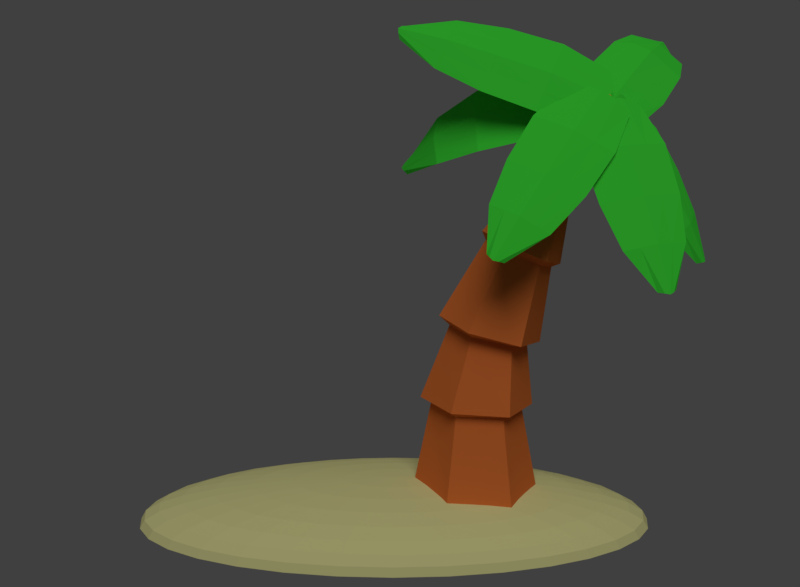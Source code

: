 # Source: Palm_Tree.blend  (saved by Blender 2.78.0; exported with 4.5.12 LTS)
import bpy
from mathutils import Matrix  # noqa: F401  (used for matrix-valued properties, if any)

bpy.ops.wm.read_factory_settings(use_empty=True)
scene = bpy.context.scene
scene.name = 'Scene'

# ---- collections
col_collection_1 = bpy.data.collections.new('Collection 1'); scene.collection.children.link(col_collection_1)

# ---- materials (node trees are filled in below, after node groups)
mat_material_001 = bpy.data.materials.new('Material.001')
mat_material_001.alpha_threshold = 0.0
mat_material_001.use_transparent_shadow = False
mat_material_001.diffuse_color = (0.8, 0.7713, 0.3401, 1.0)
mat_material_001.roughness = 0.5
mat_material_001.specular_intensity = 0.0
mat_leaf = bpy.data.materials.new('Leaf')
mat_leaf.alpha_threshold = 0.0
mat_leaf.use_transparent_shadow = False
mat_leaf.diffuse_color = (0.05656, 0.8, 0.04955, 1.0)
mat_leaf.roughness = 0.5
mat_trunk_001 = bpy.data.materials.new('Trunk.001')
mat_trunk_001.alpha_threshold = 0.0
mat_trunk_001.use_transparent_shadow = False
mat_trunk_001.diffuse_color = (0.8, 0.1934, 0.04274, 1.0)
mat_trunk_001.roughness = 0.5
mat_trunk_001.specular_intensity = 0.0

# ---- material node trees

# ---- world
world_world = bpy.data.worlds.new('World'); scene.world = world_world
world_world.color = (0.05088, 0.05088, 0.05088)
world_world.use_sun_shadow = False
world_world.sun_shadow_jitter_overblur = 0.0
world_world.cycles.sampling_method = 'MANUAL'

# ---- cameras
cam_camera = bpy.data.cameras.new('Camera')
cam_camera.clip_end = 100.0
cam_camera.lens = 35.0
cam_camera.sensor_width = 32.0
cam_camera.sensor_height = 18.0
cam_camera.display_size = 2.0
cam_camera.dof.focus_distance = 0.0
cam_camera.dof.aperture_fstop = 128.0
cam_camera.dof.aperture_blades = 6

# ---- lights
light_sun = bpy.data.lights.new('Sun', 'SUN')
light_sun.transmission_factor = 0.0
light_sun.angle = 0.5829
light_sun.energy = 1.0
light_sun.shadow_buffer_clip_start = 0.5
light_sun.shadow_soft_size = 0.3
light_sun.shadow_cascade_max_distance = 1000.0

# ---- meshes
me_sphere = bpy.data.meshes.new('Sphere')
me_sphere.from_pydata([(0.03806, 0.1913, 0.9808), (0.07466, 0.3753, 0.9239), (0.1084, 0.5449, 0.8315), (0.1379, 0.6935, 0.7071), (0.1622, 0.8155, 0.5556), (0.1802, 0.9061, 0.3827), (0.1913, 0.9619, 0.1951), (0.1951, 0.9808, 7.55e-08), (0.07466, 0.1802, 0.9808), (0.1464, 0.3536, 0.9239), (0.2126, 0.5133, 0.8315), (0.2706, 0.6533, 0.7071), (0.3182, 0.7682, 0.5556), (0.3536, 0.8536, 0.3827), (0.3753, 0.9061, 0.1951), (0.3827, 0.9239, 7.55e-08), (0.1084, 0.1622, 0.9808), (0.2126, 0.3182, 0.9239), (0.3087, 0.4619, 0.8315), (0.3928, 0.5879, 0.7071), (0.4619, 0.6913, 0.5556), (0.5133, 0.7682, 0.3827), (0.5449, 0.8155, 0.1951), (0.5556, 0.8315, 7.55e-08), (0.1379, 0.1379, 0.9808), (0.2706, 0.2706, 0.9239), (0.3928, 0.3928, 0.8315), (0.5, 0.5, 0.7071), (0.5879, 0.5879, 0.5556), (0.6533, 0.6533, 0.3827), (0.6935, 0.6935, 0.1951), (0.7071, 0.7071, 7.55e-08), (0.1622, 0.1084, 0.9808), (0.3182, 0.2126, 0.9239), (0.4619, 0.3087, 0.8315), (0.5879, 0.3928, 0.7071), (0.6913, 0.4619, 0.5556), (0.7682, 0.5133, 0.3827), (0.8155, 0.5449, 0.1951), (0.8315, 0.5556, 7.55e-08), (0.1802, 0.07466, 0.9808), (0.3536, 0.1464, 0.9239), (0.5133, 0.2126, 0.8315), (0.6533, 0.2706, 0.7071), (0.7682, 0.3182, 0.5556), (0.8536, 0.3536, 0.3827), (0.9061, 0.3753, 0.1951), (0.9239, 0.3827, 7.55e-08), (0.1913, 0.03806, 0.9808), (0.3753, 0.07466, 0.9239), (0.5449, 0.1084, 0.8315), (0.6935, 0.1379, 0.7071), (0.8155, 0.1622, 0.5556), (0.9061, 0.1802, 0.3827), (0.9619, 0.1913, 0.1951), (0.9808, 0.1951, 7.55e-08), (0.1951, -3.266e-07, 0.9808), (0.3827, -3.192e-07, 0.9239), (0.5556, -3.117e-07, 0.8315), (0.7071, -3.192e-07, 0.7071), (0.8315, -3.341e-07, 0.5556), (0.9239, -2.745e-07, 0.3827), (0.9808, -3.937e-07, 0.1951), (1.0, -3.788e-07, 7.55e-08), (0.1913, -0.03806, 0.9808), (0.3753, -0.07466, 0.9239), (0.5449, -0.1084, 0.8315), (0.6935, -0.138, 0.7071), (0.8155, -0.1622, 0.5556), (0.9061, -0.1802, 0.3827), (0.9619, -0.1913, 0.1951), (0.9808, -0.1951, 7.55e-08), (0.1802, -0.07466, 0.9808), (0.3536, -0.1464, 0.9239), (0.5133, -0.2126, 0.8315), (0.6533, -0.2706, 0.7071), (0.7682, -0.3182, 0.5556), (0.8536, -0.3536, 0.3827), (0.9061, -0.3753, 0.1951), (0.9239, -0.3827, 7.55e-08), (0.1622, -0.1084, 0.9808), (0.3182, -0.2126, 0.9239), (0.4619, -0.3087, 0.8315), (0.5879, -0.3928, 0.7071), (0.6913, -0.4619, 0.5556), (0.7682, -0.5133, 0.3827), (0.8155, -0.5449, 0.1951), (0.8315, -0.5556, 7.55e-08), (0.1379, -0.138, 0.9808), (0.2706, -0.2706, 0.9239), (0.3928, -0.3928, 0.8315), (0.5, -0.5, 0.7071), (0.5879, -0.5879, 0.5556), (0.6533, -0.6533, 0.3827), (0.6935, -0.6935, 0.1951), (0.7071, -0.7071, 7.55e-08), (0.1084, -0.1622, 0.9808), (0.2126, -0.3182, 0.9239), (0.3087, -0.4619, 0.8315), (0.3928, -0.5879, 0.7071), (0.4619, -0.6913, 0.5556), (0.5133, -0.7682, 0.3827), (0.5449, -0.8155, 0.1951), (0.5556, -0.8315, 7.55e-08), (0.07466, -0.1802, 0.9808), (0.1464, -0.3536, 0.9239), (0.2126, -0.5133, 0.8315), (0.2706, -0.6533, 0.7071), (0.3182, -0.7682, 0.5556), (0.3536, -0.8536, 0.3827), (0.3753, -0.9061, 0.1951), (0.3827, -0.9239, 7.55e-08), (0.03806, -0.1913, 0.9808), (0.07466, -0.3753, 0.9239), (0.1084, -0.5449, 0.8315), (0.1379, -0.6935, 0.7071), (0.1622, -0.8155, 0.5556), (0.1802, -0.9061, 0.3827), (0.1913, -0.9619, 0.1951), (0.1951, -0.9808, 7.55e-08), (-7.212e-09, -0.1951, 0.9808), (4.122e-08, -0.3827, 0.9239), (2.632e-08, -0.5556, 0.8315), (-2.584e-08, -0.7071, 0.7071), (-8.544e-08, -0.8315, 0.5556), (6.357e-08, -0.9239, 0.3827), (-8.544e-08, -0.9808, 0.1951), (-1.003e-07, -1.0, 7.55e-08), (-0.03806, -0.1913, 0.9808), (-0.07466, -0.3753, 0.9239), (-0.1084, -0.5449, 0.8315), (-0.1379, -0.6935, 0.7071), (-0.1622, -0.8155, 0.5556), (-0.1802, -0.9061, 0.3827), (-0.1913, -0.9619, 0.1951), (-0.1951, -0.9808, 7.55e-08), (-0.07466, -0.1802, 0.9808), (-0.1464, -0.3536, 0.9239), (-0.2126, -0.5133, 0.8315), (-0.2706, -0.6533, 0.7071), (-0.3182, -0.7682, 0.5556), (-0.3536, -0.8536, 0.3827), (-0.3753, -0.9061, 0.1951), (-0.3827, -0.9239, 7.55e-08), (-1.81e-07, -5.968e-07, 1.0), (-0.1084, -0.1622, 0.9808), (-0.2126, -0.3182, 0.9239), (-0.3087, -0.4619, 0.8315), (-0.3928, -0.5879, 0.7071), (-0.4619, -0.6913, 0.5556), (-0.5133, -0.7682, 0.3827), (-0.5449, -0.8155, 0.1951), (-0.5556, -0.8315, 7.55e-08), (-0.1379, -0.138, 0.9808), (-0.2706, -0.2706, 0.9239), (-0.3928, -0.3928, 0.8315), (-0.5, -0.5, 0.7071), (-0.5879, -0.5879, 0.5556), (-0.6533, -0.6533, 0.3827), (-0.6935, -0.6935, 0.1951), (-0.7071, -0.7071, 7.55e-08), (-0.1622, -0.1084, 0.9808), (-0.3182, -0.2126, 0.9239), (-0.4619, -0.3087, 0.8315), (-0.5879, -0.3928, 0.7071), (-0.6913, -0.4619, 0.5556), (-0.7682, -0.5133, 0.3827), (-0.8155, -0.5449, 0.1951), (-0.8315, -0.5556, 7.55e-08), (-0.1802, -0.07466, 0.9808), (-0.3536, -0.1464, 0.9239), (-0.5133, -0.2126, 0.8315), (-0.6533, -0.2706, 0.7071), (-0.7682, -0.3182, 0.5556), (-0.8536, -0.3536, 0.3827), (-0.9061, -0.3753, 0.1951), (-0.9239, -0.3827, 7.55e-08), (-0.1913, -0.03806, 0.9808), (-0.3753, -0.07466, 0.9239), (-0.5449, -0.1084, 0.8315), (-0.6935, -0.1379, 0.7071), (-0.8155, -0.1622, 0.5556), (-0.9061, -0.1802, 0.3827), (-0.9619, -0.1913, 0.1951), (-0.9808, -0.1951, 7.55e-08), (-0.1951, -3.117e-07, 0.9808), (-0.3827, -2.819e-07, 0.9239), (-0.5556, -2.819e-07, 0.8315), (-0.7071, -1.851e-07, 0.7071), (-0.8315, -1.404e-07, 0.5556), (-0.9239, -3.192e-07, 0.3827), (-0.9808, -9.567e-08, 0.1951), (-1.0, -1.404e-07, 7.55e-08), (-0.1913, 0.03806, 0.9808), (-0.3753, 0.07466, 0.9239), (-0.5449, 0.1084, 0.8315), (-0.6935, 0.1379, 0.7071), (-0.8155, 0.1622, 0.5556), (-0.9061, 0.1802, 0.3827), (-0.9619, 0.1913, 0.1951), (-0.9808, 0.1951, 7.55e-08), (-0.1802, 0.07466, 0.9808), (-0.3536, 0.1464, 0.9239), (-0.5133, 0.2126, 0.8315), (-0.6533, 0.2706, 0.7071), (-0.7682, 0.3182, 0.5556), (-0.8536, 0.3536, 0.3827), (-0.9061, 0.3753, 0.1951), (-0.9239, 0.3827, 7.55e-08), (-0.1622, 0.1084, 0.9808), (-0.3182, 0.2126, 0.9239), (-0.4619, 0.3087, 0.8315), (-0.5879, 0.3928, 0.7071), (-0.6913, 0.4619, 0.5556), (-0.7682, 0.5133, 0.3827), (-0.8155, 0.5449, 0.1951), (-0.8315, 0.5556, 7.55e-08), (-0.1379, 0.1379, 0.9808), (-0.2706, 0.2706, 0.9239), (-0.3928, 0.3928, 0.8315), (-0.5, 0.5, 0.7071), (-0.5879, 0.5879, 0.5556), (-0.6533, 0.6533, 0.3827), (-0.6935, 0.6935, 0.1951), (-0.7071, 0.7071, 7.55e-08), (-0.1084, 0.1622, 0.9808), (-0.2126, 0.3182, 0.9239), (-0.3087, 0.4619, 0.8315), (-0.3928, 0.5879, 0.7071), (-0.4619, 0.6913, 0.5556), (-0.5133, 0.7682, 0.3827), (-0.5449, 0.8155, 0.1951), (-0.5556, 0.8315, 7.55e-08), (-0.07466, 0.1802, 0.9808), (-0.1464, 0.3536, 0.9239), (-0.2126, 0.5133, 0.8315), (-0.2706, 0.6533, 0.7071), (-0.3182, 0.7682, 0.5556), (-0.3536, 0.8536, 0.3827), (-0.3753, 0.9061, 0.1951), (-0.3827, 0.9239, 7.55e-08), (-0.03806, 0.1913, 0.9808), (-0.07466, 0.3753, 0.9239), (-0.1084, 0.5449, 0.8315), (-0.1379, 0.6935, 0.7071), (-0.1622, 0.8155, 0.5556), (-0.1802, 0.9061, 0.3827), (-0.1913, 0.9619, 0.1951), (-0.1951, 0.9808, 7.55e-08), (3.749e-08, 0.1951, 0.9808), (7.847e-08, 0.3827, 0.9239), (1.083e-07, 0.5556, 0.8315), (1.53e-07, 0.7071, 0.7071), (2.722e-07, 0.8315, 0.5556), (6.357e-08, 0.9239, 0.3827), (2.573e-07, 0.9808, 0.1951), (2.722e-07, 1.0, 7.55e-08)], [], [(255, 254, 5, 6), (256, 255, 6, 7), (249, 144, 0), (250, 249, 0, 1), (251, 250, 1, 2), (252, 251, 2, 3), (253, 252, 3, 4), (254, 253, 4, 5), (5, 4, 12, 13), (6, 5, 13, 14), (7, 6, 14, 15), (0, 144, 8), (1, 0, 8, 9), (2, 1, 9, 10), (3, 2, 10, 11), (4, 3, 11, 12), (10, 9, 17, 18), (11, 10, 18, 19), (12, 11, 19, 20), (13, 12, 20, 21), (14, 13, 21, 22), (15, 14, 22, 23), (8, 144, 16), (9, 8, 16, 17), (22, 21, 29, 30), (23, 22, 30, 31), (16, 144, 24), (17, 16, 24, 25), (18, 17, 25, 26), (19, 18, 26, 27), (20, 19, 27, 28), (21, 20, 28, 29), (26, 25, 33, 34), (27, 26, 34, 35), (28, 27, 35, 36), (29, 28, 36, 37), (30, 29, 37, 38), (31, 30, 38, 39), (24, 144, 32), (25, 24, 32, 33), (38, 37, 45, 46), (39, 38, 46, 47), (32, 144, 40), (33, 32, 40, 41), (34, 33, 41, 42), (35, 34, 42, 43), (36, 35, 43, 44), (37, 36, 44, 45), (43, 42, 50, 51), (44, 43, 51, 52), (45, 44, 52, 53), (46, 45, 53, 54), (47, 46, 54, 55), (40, 144, 48), (41, 40, 48, 49), (42, 41, 49, 50), (55, 54, 62, 63), (48, 144, 56), (49, 48, 56, 57), (50, 49, 57, 58), (51, 50, 58, 59), (52, 51, 59, 60), (53, 52, 60, 61), (54, 53, 61, 62), (60, 59, 67, 68), (61, 60, 68, 69), (62, 61, 69, 70), (63, 62, 70, 71), (56, 144, 64), (57, 56, 64, 65), (58, 57, 65, 66), (59, 58, 66, 67), (64, 144, 72), (65, 64, 72, 73), (66, 65, 73, 74), (67, 66, 74, 75), (68, 67, 75, 76), (69, 68, 76, 77), (70, 69, 77, 78), (71, 70, 78, 79), (76, 75, 83, 84), (77, 76, 84, 85), (78, 77, 85, 86), (79, 78, 86, 87), (72, 144, 80), (73, 72, 80, 81), (74, 73, 81, 82), (75, 74, 82, 83), (81, 80, 88, 89), (82, 81, 89, 90), (83, 82, 90, 91), (84, 83, 91, 92), (85, 84, 92, 93), (86, 85, 93, 94), (87, 86, 94, 95), (80, 144, 88), (93, 92, 100, 101), (94, 93, 101, 102), (95, 94, 102, 103), (88, 144, 96), (89, 88, 96, 97), (90, 89, 97, 98), (91, 90, 98, 99), (92, 91, 99, 100), (97, 96, 104, 105), (98, 97, 105, 106), (99, 98, 106, 107), (100, 99, 107, 108), (101, 100, 108, 109), (102, 101, 109, 110), (103, 102, 110, 111), (96, 144, 104), (109, 108, 116, 117), (110, 109, 117, 118), (111, 110, 118, 119), (104, 144, 112), (105, 104, 112, 113), (106, 105, 113, 114), (107, 106, 114, 115), (108, 107, 115, 116), (114, 113, 121, 122), (115, 114, 122, 123), (116, 115, 123, 124), (117, 116, 124, 125), (118, 117, 125, 126), (119, 118, 126, 127), (112, 144, 120), (113, 112, 120, 121), (126, 125, 133, 134), (127, 126, 134, 135), (120, 144, 128), (121, 120, 128, 129), (122, 121, 129, 130), (123, 122, 130, 131), (124, 123, 131, 132), (125, 124, 132, 133), (131, 130, 138, 139), (132, 131, 139, 140), (133, 132, 140, 141), (134, 133, 141, 142), (135, 134, 142, 143), (128, 144, 136), (129, 128, 136, 137), (130, 129, 137, 138), (143, 142, 151, 152), (136, 144, 145), (137, 136, 145, 146), (138, 137, 146, 147), (139, 138, 147, 148), (140, 139, 148, 149), (141, 140, 149, 150), (142, 141, 150, 151), (148, 147, 155, 156), (149, 148, 156, 157), (150, 149, 157, 158), (151, 150, 158, 159), (152, 151, 159, 160), (145, 144, 153), (146, 145, 153, 154), (147, 146, 154, 155), (160, 159, 167, 168), (153, 144, 161), (154, 153, 161, 162), (155, 154, 162, 163), (156, 155, 163, 164), (157, 156, 164, 165), (158, 157, 165, 166), (159, 158, 166, 167), (165, 164, 172, 173), (166, 165, 173, 174), (167, 166, 174, 175), (168, 167, 175, 176), (161, 144, 169), (162, 161, 169, 170), (163, 162, 170, 171), (164, 163, 171, 172), (169, 144, 177), (170, 169, 177, 178), (171, 170, 178, 179), (172, 171, 179, 180), (173, 172, 180, 181), (174, 173, 181, 182), (175, 174, 182, 183), (176, 175, 183, 184), (181, 180, 188, 189), (182, 181, 189, 190), (183, 182, 190, 191), (184, 183, 191, 192), (177, 144, 185), (178, 177, 185, 186), (179, 178, 186, 187), (180, 179, 187, 188), (186, 185, 193, 194), (187, 186, 194, 195), (188, 187, 195, 196), (189, 188, 196, 197), (190, 189, 197, 198), (191, 190, 198, 199), (192, 191, 199, 200), (185, 144, 193), (198, 197, 205, 206), (199, 198, 206, 207), (200, 199, 207, 208), (193, 144, 201), (194, 193, 201, 202), (195, 194, 202, 203), (196, 195, 203, 204), (197, 196, 204, 205), (203, 202, 210, 211), (204, 203, 211, 212), (205, 204, 212, 213), (206, 205, 213, 214), (207, 206, 214, 215), (208, 207, 215, 216), (201, 144, 209), (202, 201, 209, 210), (215, 214, 222, 223), (216, 215, 223, 224), (209, 144, 217), (210, 209, 217, 218), (211, 210, 218, 219), (212, 211, 219, 220), (213, 212, 220, 221), (214, 213, 221, 222), (219, 218, 226, 227), (220, 219, 227, 228), (221, 220, 228, 229), (222, 221, 229, 230), (223, 222, 230, 231), (224, 223, 231, 232), (217, 144, 225), (218, 217, 225, 226), (231, 230, 238, 239), (232, 231, 239, 240), (225, 144, 233), (226, 225, 233, 234), (227, 226, 234, 235), (228, 227, 235, 236), (229, 228, 236, 237), (230, 229, 237, 238), (236, 235, 243, 244), (237, 236, 244, 245), (238, 237, 245, 246), (239, 238, 246, 247), (240, 239, 247, 248), (233, 144, 241), (234, 233, 241, 242), (235, 234, 242, 243), (248, 247, 255, 256), (241, 144, 249), (242, 241, 249, 250), (243, 242, 250, 251), (244, 243, 251, 252), (245, 244, 252, 253), (246, 245, 253, 254), (247, 246, 254, 255)])
_uv = me_sphere.uv_layers.new(name='UVMap')
_uv.uv.foreach_set('vector', [0.2404, 0.8222, 0.2882, 0.763, 0.3421, 0.7991, 0.3071, 0.8653, 0.1842, 0.8915, 0.2404, 0.8222, 0.3071, 0.8653, 0.2654, 0.9442, 0.4666, 0.5436, 0.4977, 0.5049, 0.4747, 0.5489, 0.4352, 0.5826, 0.4666, 0.5436, 0.4747, 0.5489, 0.4514, 0.5934, 0.4025, 0.6228, 0.4352, 0.5826, 0.4514, 0.5934, 0.4271, 0.6393, 0.3679, 0.6654, 0.4025, 0.6228, 0.4271, 0.6393, 0.4013, 0.688, 0.3302, 0.7115, 0.3679, 0.6654, 0.4013, 0.688, 0.3733, 0.7407, 0.2882, 0.763, 0.3302, 0.7115, 0.3733, 0.7407, 0.3421, 0.7991, 0.3421, 0.7991, 0.3733, 0.7407, 0.4215, 0.7602, 0.4022, 0.8234, 0.3071, 0.8653, 0.3421, 0.7991, 0.4022, 0.8234, 0.3803, 0.8954, 0.2654, 0.9442, 0.3071, 0.8653, 0.3803, 0.8954, 0.3544, 0.9805, 0.4747, 0.5489, 0.4977, 0.5049, 0.4837, 0.5525, 0.4514, 0.5934, 0.4747, 0.5489, 0.4837, 0.5525, 0.4695, 0.6007, 0.4271, 0.6393, 0.4514, 0.5934, 0.4695, 0.6007, 0.4547, 0.6505, 0.4013, 0.688, 0.4271, 0.6393, 0.4547, 0.6505, 0.4388, 0.7031, 0.3733, 0.7407, 0.4013, 0.688, 0.4388, 0.7031, 0.4215, 0.7602, 0.4547, 0.6505, 0.4695, 0.6007, 0.4887, 0.6043, 0.4838, 0.656, 0.4388, 0.7031, 0.4547, 0.6505, 0.4838, 0.656, 0.4785, 0.7108, 0.4215, 0.7602, 0.4388, 0.7031, 0.4785, 0.7108, 0.4725, 0.77, 0.4022, 0.8234, 0.4215, 0.7602, 0.4725, 0.77, 0.4658, 0.8359, 0.3803, 0.8954, 0.4022, 0.8234, 0.4658, 0.8359, 0.458, 0.9109, 0.3544, 0.9805, 0.3803, 0.8954, 0.458, 0.9109, 0.4488, 0.9994, 0.4837, 0.5525, 0.4977, 0.5049, 0.4933, 0.5543, 0.4695, 0.6007, 0.4837, 0.5525, 0.4933, 0.5543, 0.4887, 0.6043, 0.458, 0.9109, 0.4658, 0.8359, 0.5306, 0.8358, 0.5373, 0.9111, 0.4488, 0.9994, 0.458, 0.9109, 0.5373, 0.9111, 0.5453, 0.9999, 0.4933, 0.5543, 0.4977, 0.5049, 0.503, 0.5542, 0.4887, 0.6043, 0.4933, 0.5543, 0.503, 0.5542, 0.5083, 0.6041, 0.4838, 0.656, 0.4887, 0.6043, 0.5083, 0.6041, 0.5135, 0.6558, 0.4785, 0.7108, 0.4838, 0.656, 0.5135, 0.6558, 0.5189, 0.7106, 0.4725, 0.77, 0.4785, 0.7108, 0.5189, 0.7106, 0.5245, 0.7699, 0.4658, 0.8359, 0.4725, 0.77, 0.5245, 0.7699, 0.5306, 0.8358, 0.5135, 0.6558, 0.5083, 0.6041, 0.5274, 0.6002, 0.5426, 0.6499, 0.5189, 0.7106, 0.5135, 0.6558, 0.5426, 0.6499, 0.5585, 0.7025, 0.5245, 0.7699, 0.5189, 0.7106, 0.5585, 0.7025, 0.5755, 0.7597, 0.5306, 0.8358, 0.5245, 0.7699, 0.5755, 0.7597, 0.5942, 0.8233, 0.5373, 0.9111, 0.5306, 0.8358, 0.5942, 0.8233, 0.6154, 0.896, 0.5453, 0.9999, 0.5373, 0.9111, 0.6154, 0.896, 0.6405, 0.9818, 0.503, 0.5542, 0.4977, 0.5049, 0.5125, 0.5523, 0.5083, 0.6041, 0.503, 0.5542, 0.5125, 0.5523, 0.5274, 0.6002, 0.6154, 0.896, 0.5942, 0.8233, 0.6543, 0.7987, 0.6892, 0.866, 0.6405, 0.9818, 0.6154, 0.896, 0.6892, 0.866, 0.7305, 0.9455, 0.5125, 0.5523, 0.4977, 0.5049, 0.5215, 0.5485, 0.5274, 0.6002, 0.5125, 0.5523, 0.5215, 0.5485, 0.5454, 0.5926, 0.5426, 0.6499, 0.5274, 0.6002, 0.5454, 0.5926, 0.57, 0.6384, 0.5585, 0.7025, 0.5426, 0.6499, 0.57, 0.6384, 0.5958, 0.687, 0.5755, 0.7597, 0.5585, 0.7025, 0.5958, 0.687, 0.6236, 0.7398, 0.5942, 0.8233, 0.5755, 0.7597, 0.6236, 0.7398, 0.6543, 0.7987, 0.5958, 0.687, 0.57, 0.6384, 0.5946, 0.6217, 0.6294, 0.6645, 0.6236, 0.7398, 0.5958, 0.687, 0.6294, 0.6645, 0.667, 0.7109, 0.6543, 0.7987, 0.6236, 0.7398, 0.667, 0.7109, 0.7086, 0.7628, 0.6892, 0.866, 0.6543, 0.7987, 0.7086, 0.7628, 0.756, 0.8222, 0.7305, 0.9455, 0.6892, 0.866, 0.756, 0.8222, 0.812, 0.8924, 0.5215, 0.5485, 0.4977, 0.5049, 0.5295, 0.543, 0.5454, 0.5926, 0.5215, 0.5485, 0.5295, 0.543, 0.5616, 0.5816, 0.57, 0.6384, 0.5454, 0.5926, 0.5616, 0.5816, 0.5946, 0.6217, 0.812, 0.8924, 0.756, 0.8222, 0.8131, 0.7662, 0.8818, 0.8242, 0.5295, 0.543, 0.4977, 0.5049, 0.5363, 0.536, 0.5616, 0.5816, 0.5295, 0.543, 0.5363, 0.536, 0.5753, 0.5677, 0.5946, 0.6217, 0.5616, 0.5816, 0.5753, 0.5677, 0.6156, 0.6007, 0.6294, 0.6645, 0.5946, 0.6217, 0.6156, 0.6007, 0.658, 0.6358, 0.667, 0.7109, 0.6294, 0.6645, 0.658, 0.6358, 0.704, 0.6742, 0.7086, 0.7628, 0.667, 0.7109, 0.704, 0.6742, 0.7549, 0.717, 0.756, 0.8222, 0.7086, 0.7628, 0.7549, 0.717, 0.8131, 0.7662, 0.704, 0.6742, 0.658, 0.6358, 0.6806, 0.6021, 0.7332, 0.6308, 0.7549, 0.717, 0.704, 0.6742, 0.7332, 0.6308, 0.7916, 0.663, 0.8131, 0.7662, 0.7549, 0.717, 0.7916, 0.663, 0.8583, 0.7, 0.8818, 0.8242, 0.8131, 0.7662, 0.8583, 0.7, 0.9372, 0.7437, 0.5363, 0.536, 0.4977, 0.5049, 0.5417, 0.5279, 0.5753, 0.5677, 0.5363, 0.536, 0.5417, 0.5279, 0.5861, 0.5513, 0.6156, 0.6007, 0.5753, 0.5677, 0.5861, 0.5513, 0.632, 0.5759, 0.658, 0.6358, 0.6156, 0.6007, 0.632, 0.5759, 0.6806, 0.6021, 0.5417, 0.5279, 0.4977, 0.5049, 0.5453, 0.5189, 0.5861, 0.5513, 0.5417, 0.5279, 0.5453, 0.5189, 0.5935, 0.5332, 0.632, 0.5759, 0.5861, 0.5513, 0.5935, 0.5332, 0.6433, 0.5483, 0.6806, 0.6021, 0.632, 0.5759, 0.6433, 0.5483, 0.6961, 0.5646, 0.7332, 0.6308, 0.6806, 0.6021, 0.6961, 0.5646, 0.7534, 0.5826, 0.7916, 0.663, 0.7332, 0.6308, 0.7534, 0.5826, 0.817, 0.6028, 0.8583, 0.7, 0.7916, 0.663, 0.817, 0.6028, 0.8898, 0.6261, 0.9372, 0.7437, 0.8583, 0.7, 0.8898, 0.6261, 0.9759, 0.6537, 0.7534, 0.5826, 0.6961, 0.5646, 0.7041, 0.5248, 0.7638, 0.5312, 0.817, 0.6028, 0.7534, 0.5826, 0.7638, 0.5312, 0.8303, 0.5387, 0.8898, 0.6261, 0.817, 0.6028, 0.8303, 0.5387, 0.9064, 0.5474, 0.9759, 0.6537, 0.8898, 0.6261, 0.9064, 0.5474, 0.9963, 0.5577, 0.5453, 0.5189, 0.4977, 0.5049, 0.5471, 0.5093, 0.5935, 0.5332, 0.5453, 0.5189, 0.5471, 0.5093, 0.5972, 0.514, 0.6433, 0.5483, 0.5935, 0.5332, 0.5972, 0.514, 0.6491, 0.5191, 0.6961, 0.5646, 0.6433, 0.5483, 0.6491, 0.5191, 0.7041, 0.5248, 0.5972, 0.514, 0.5471, 0.5093, 0.5471, 0.4996, 0.5971, 0.4944, 0.6491, 0.5191, 0.5972, 0.514, 0.5971, 0.4944, 0.649, 0.4893, 0.7041, 0.5248, 0.6491, 0.5191, 0.649, 0.4893, 0.7041, 0.4841, 0.7638, 0.5312, 0.7041, 0.5248, 0.7041, 0.4841, 0.764, 0.4788, 0.8303, 0.5387, 0.7638, 0.5312, 0.764, 0.4788, 0.8308, 0.4731, 0.9064, 0.5474, 0.8303, 0.5387, 0.8308, 0.4731, 0.9073, 0.4668, 0.9963, 0.5577, 0.9064, 0.5474, 0.9073, 0.4668, 0.9977, 0.4593, 0.5471, 0.5093, 0.4977, 0.5049, 0.5471, 0.4996, 0.8308, 0.4731, 0.764, 0.4788, 0.754, 0.4272, 0.8185, 0.4085, 0.9073, 0.4668, 0.8308, 0.4731, 0.8185, 0.4085, 0.8924, 0.3874, 0.9977, 0.4593, 0.9073, 0.4668, 0.8924, 0.3874, 0.9798, 0.3624, 0.5471, 0.4996, 0.4977, 0.5049, 0.5451, 0.49, 0.5971, 0.4944, 0.5471, 0.4996, 0.5451, 0.49, 0.5931, 0.4752, 0.649, 0.4893, 0.5971, 0.4944, 0.5931, 0.4752, 0.6431, 0.46, 0.7041, 0.4841, 0.649, 0.4893, 0.6431, 0.46, 0.6962, 0.4441, 0.764, 0.4788, 0.7041, 0.4841, 0.6962, 0.4441, 0.754, 0.4272, 0.5931, 0.4752, 0.5451, 0.49, 0.5413, 0.4811, 0.5855, 0.4571, 0.6431, 0.46, 0.5931, 0.4752, 0.5855, 0.4571, 0.6316, 0.4324, 0.6962, 0.4441, 0.6431, 0.46, 0.6316, 0.4324, 0.6806, 0.4065, 0.754, 0.4272, 0.6962, 0.4441, 0.6806, 0.4065, 0.7341, 0.3785, 0.8185, 0.4085, 0.754, 0.4272, 0.7341, 0.3785, 0.7938, 0.3475, 0.8924, 0.3874, 0.8185, 0.4085, 0.7938, 0.3475, 0.8623, 0.3123, 0.9798, 0.3624, 0.8924, 0.3874, 0.8623, 0.3123, 0.9433, 0.2706, 0.5451, 0.49, 0.4977, 0.5049, 0.5413, 0.4811, 0.7938, 0.3475, 0.7341, 0.3785, 0.7049, 0.3346, 0.7575, 0.2924, 0.8623, 0.3123, 0.7938, 0.3475, 0.7575, 0.2924, 0.8179, 0.2443, 0.9433, 0.2706, 0.8623, 0.3123, 0.8179, 0.2443, 0.8894, 0.1874, 0.5413, 0.4811, 0.4977, 0.5049, 0.5358, 0.473, 0.5855, 0.4571, 0.5413, 0.4811, 0.5358, 0.473, 0.5745, 0.4408, 0.6316, 0.4324, 0.5855, 0.4571, 0.5745, 0.4408, 0.6149, 0.4076, 0.6806, 0.4065, 0.6316, 0.4324, 0.6149, 0.4076, 0.6579, 0.3725, 0.7341, 0.3785, 0.6806, 0.4065, 0.6579, 0.3725, 0.7049, 0.3346, 0.6149, 0.4076, 0.5745, 0.4408, 0.5605, 0.427, 0.5936, 0.3865, 0.6579, 0.3725, 0.6149, 0.4076, 0.5936, 0.3865, 0.629, 0.3437, 0.7049, 0.3346, 0.6579, 0.3725, 0.629, 0.3437, 0.6677, 0.2972, 0.7575, 0.2924, 0.7049, 0.3346, 0.6677, 0.2972, 0.711, 0.2454, 0.8179, 0.2443, 0.7575, 0.2924, 0.711, 0.2454, 0.761, 0.1862, 0.8894, 0.1874, 0.8179, 0.2443, 0.761, 0.1862, 0.8201, 0.1162, 0.5358, 0.473, 0.4977, 0.5049, 0.5288, 0.4662, 0.5745, 0.4408, 0.5358, 0.473, 0.5288, 0.4662, 0.5605, 0.427, 0.761, 0.1862, 0.711, 0.2454, 0.6561, 0.2084, 0.6935, 0.1404, 0.8201, 0.1162, 0.761, 0.1862, 0.6935, 0.1404, 0.7379, 0.05977, 0.5288, 0.4662, 0.4977, 0.5049, 0.5207, 0.4608, 0.5605, 0.427, 0.5288, 0.4662, 0.5207, 0.4608, 0.5441, 0.4163, 0.5936, 0.3865, 0.5605, 0.427, 0.5441, 0.4163, 0.5686, 0.37, 0.629, 0.3437, 0.5936, 0.3865, 0.5686, 0.37, 0.5949, 0.321, 0.6677, 0.2972, 0.629, 0.3437, 0.5949, 0.321, 0.6237, 0.2678, 0.711, 0.2454, 0.6677, 0.2972, 0.6237, 0.2678, 0.6561, 0.2084, 0.5949, 0.321, 0.5686, 0.37, 0.5409, 0.3588, 0.557, 0.3055, 0.6237, 0.2678, 0.5949, 0.321, 0.557, 0.3055, 0.5748, 0.2476, 0.6561, 0.2084, 0.6237, 0.2678, 0.5748, 0.2476, 0.5948, 0.183, 0.6935, 0.1404, 0.6561, 0.2084, 0.5948, 0.183, 0.6181, 0.1086, 0.7379, 0.05977, 0.6935, 0.1404, 0.6181, 0.1086, 0.6457, 0.02044, 0.5207, 0.4608, 0.4977, 0.5049, 0.5116, 0.4572, 0.5441, 0.4163, 0.5207, 0.4608, 0.5116, 0.4572, 0.5259, 0.4089, 0.5686, 0.37, 0.5441, 0.4163, 0.5259, 0.4089, 0.5409, 0.3588, 0.6457, 0.02044, 0.6181, 0.1086, 0.5376, 0.0923, 0.5471, 9.993e-05, 0.5116, 0.4572, 0.4977, 0.5049, 0.502, 0.4554, 0.5259, 0.4089, 0.5116, 0.4572, 0.502, 0.4554, 0.5066, 0.4052, 0.5409, 0.3588, 0.5259, 0.4089, 0.5066, 0.4052, 0.5115, 0.3531, 0.557, 0.3055, 0.5409, 0.3588, 0.5115, 0.3531, 0.5168, 0.2978, 0.5748, 0.2476, 0.557, 0.3055, 0.5168, 0.2978, 0.5229, 0.2375, 0.5948, 0.183, 0.5748, 0.2476, 0.5229, 0.2375, 0.5297, 0.1702, 0.6181, 0.1086, 0.5948, 0.183, 0.5297, 0.1702, 0.5376, 0.0923, 0.5168, 0.2978, 0.5115, 0.3531, 0.4815, 0.3534, 0.4759, 0.2981, 0.5229, 0.2375, 0.5168, 0.2978, 0.4759, 0.2981, 0.47, 0.2379, 0.5297, 0.1702, 0.5229, 0.2375, 0.47, 0.2379, 0.4635, 0.171, 0.5376, 0.0923, 0.5297, 0.1702, 0.4635, 0.171, 0.4552, 0.09225, 0.5471, 9.993e-05, 0.5376, 0.0923, 0.4552, 0.09225, 0.4458, 9.987e-05, 0.502, 0.4554, 0.4977, 0.5049, 0.4923, 0.4555, 0.5066, 0.4052, 0.502, 0.4554, 0.4923, 0.4555, 0.4869, 0.4054, 0.5115, 0.3531, 0.5066, 0.4052, 0.4869, 0.4054, 0.4815, 0.3534, 0.4458, 9.987e-05, 0.4552, 0.09225, 0.3747, 0.1094, 0.3468, 0.02112, 0.4923, 0.4555, 0.4977, 0.5049, 0.4827, 0.4575, 0.4869, 0.4054, 0.4923, 0.4555, 0.4827, 0.4575, 0.4677, 0.4095, 0.4815, 0.3534, 0.4869, 0.4054, 0.4677, 0.4095, 0.4522, 0.3595, 0.4759, 0.2981, 0.4815, 0.3534, 0.4522, 0.3595, 0.4358, 0.3064, 0.47, 0.2379, 0.4759, 0.2981, 0.4358, 0.3064, 0.4182, 0.2485, 0.4635, 0.171, 0.47, 0.2379, 0.4182, 0.2485, 0.3985, 0.1839, 0.4552, 0.09225, 0.4635, 0.171, 0.3985, 0.1839, 0.3747, 0.1094, 0.4182, 0.2485, 0.4358, 0.3064, 0.3982, 0.3224, 0.3695, 0.2692, 0.3985, 0.1839, 0.4182, 0.2485, 0.3695, 0.2692, 0.3375, 0.2098, 0.3747, 0.1094, 0.3985, 0.1839, 0.3375, 0.2098, 0.2995, 0.142, 0.3468, 0.02112, 0.3747, 0.1094, 0.2995, 0.142, 0.2548, 0.06146, 0.4827, 0.4575, 0.4977, 0.5049, 0.4738, 0.4614, 0.4677, 0.4095, 0.4827, 0.4575, 0.4738, 0.4614, 0.4496, 0.4172, 0.4522, 0.3595, 0.4677, 0.4095, 0.4496, 0.4172, 0.4247, 0.3713, 0.4358, 0.3064, 0.4522, 0.3595, 0.4247, 0.3713, 0.3982, 0.3224, 0.4738, 0.4614, 0.4977, 0.5049, 0.4657, 0.4669, 0.4496, 0.4172, 0.4738, 0.4614, 0.4657, 0.4669, 0.4334, 0.4283, 0.4247, 0.3713, 0.4496, 0.4172, 0.4334, 0.4283, 0.4, 0.3882, 0.3982, 0.3224, 0.4247, 0.3713, 0.4, 0.3882, 0.3645, 0.3455, 0.3695, 0.2692, 0.3982, 0.3224, 0.3645, 0.3455, 0.326, 0.299, 0.3375, 0.2098, 0.3695, 0.2692, 0.326, 0.299, 0.283, 0.2472, 0.2995, 0.142, 0.3375, 0.2098, 0.283, 0.2472, 0.2326, 0.1885, 0.2548, 0.06146, 0.2995, 0.142, 0.2326, 0.1885, 0.1732, 0.1188, 0.326, 0.299, 0.3645, 0.3455, 0.336, 0.3747, 0.2892, 0.3367, 0.283, 0.2472, 0.326, 0.299, 0.2892, 0.3367, 0.237, 0.2944, 0.2326, 0.1885, 0.283, 0.2472, 0.237, 0.2944, 0.1764, 0.247, 0.1732, 0.1188, 0.2326, 0.1885, 0.1764, 0.247, 0.1049, 0.1907, 0.4657, 0.4669, 0.4977, 0.5049, 0.4589, 0.4738, 0.4334, 0.4283, 0.4657, 0.4669, 0.4589, 0.4738, 0.4197, 0.4423, 0.4, 0.3882, 0.4334, 0.4283, 0.4197, 0.4423, 0.3791, 0.4095, 0.3645, 0.3455, 0.4, 0.3882, 0.3791, 0.4095, 0.336, 0.3747, 0.4197, 0.4423, 0.4589, 0.4738, 0.4536, 0.482, 0.409, 0.4588, 0.3791, 0.4095, 0.4197, 0.4423, 0.409, 0.4588, 0.3628, 0.4346, 0.336, 0.3747, 0.3791, 0.4095, 0.3628, 0.4346, 0.3138, 0.4088, 0.2892, 0.3367, 0.336, 0.3747, 0.3138, 0.4088, 0.2606, 0.3808, 0.237, 0.2944, 0.2892, 0.3367, 0.2606, 0.3808, 0.2013, 0.3496, 0.1764, 0.247, 0.237, 0.2944, 0.2013, 0.3496, 0.1329, 0.3151, 0.1049, 0.1907, 0.1764, 0.247, 0.1329, 0.3151, 0.05228, 0.2739, 0.4589, 0.4738, 0.4977, 0.5049, 0.4536, 0.482, 0.2013, 0.3496, 0.2606, 0.3808, 0.2412, 0.4295, 0.1771, 0.4105, 0.1329, 0.3151, 0.2013, 0.3496, 0.1771, 0.4105, 0.1037, 0.39, 0.05228, 0.2739, 0.1329, 0.3151, 0.1037, 0.39, 0.017, 0.3653, 0.4536, 0.482, 0.4977, 0.5049, 0.45, 0.491, 0.409, 0.4588, 0.4536, 0.482, 0.45, 0.491, 0.4018, 0.4769, 0.3628, 0.4346, 0.409, 0.4588, 0.4018, 0.4769, 0.3518, 0.4622, 0.3138, 0.4088, 0.3628, 0.4346, 0.3518, 0.4622, 0.2988, 0.4466, 0.2606, 0.3808, 0.3138, 0.4088, 0.2988, 0.4466, 0.2412, 0.4295, 0.3518, 0.4622, 0.4018, 0.4769, 0.3982, 0.4962, 0.3464, 0.4915, 0.2988, 0.4466, 0.3518, 0.4622, 0.3464, 0.4915, 0.2914, 0.4865, 0.2412, 0.4295, 0.2988, 0.4466, 0.2914, 0.4865, 0.2316, 0.481, 0.1771, 0.4105, 0.2412, 0.4295, 0.2316, 0.481, 0.1651, 0.4748, 0.1037, 0.39, 0.1771, 0.4105, 0.1651, 0.4748, 0.08953, 0.4688, 0.017, 0.3653, 0.1037, 0.39, 0.08953, 0.4688, 9.987e-05, 0.4613, 0.45, 0.491, 0.4977, 0.5049, 0.4482, 0.5006, 0.4018, 0.4769, 0.45, 0.491, 0.4482, 0.5006, 0.3982, 0.4962, 0.08953, 0.4688, 0.1651, 0.4748, 0.1655, 0.5402, 0.09097, 0.5485, 9.987e-05, 0.4613, 0.08953, 0.4688, 0.09097, 0.5485, 0.001772, 0.5582, 0.4482, 0.5006, 0.4977, 0.5049, 0.4483, 0.5103, 0.3982, 0.4962, 0.4482, 0.5006, 0.4483, 0.5103, 0.3985, 0.5157, 0.3464, 0.4915, 0.3982, 0.4962, 0.3985, 0.5157, 0.3467, 0.5213, 0.2914, 0.4865, 0.3464, 0.4915, 0.3467, 0.5213, 0.2919, 0.527, 0.2316, 0.481, 0.2914, 0.4865, 0.2919, 0.527, 0.2322, 0.5332, 0.1651, 0.4748, 0.2316, 0.481, 0.2322, 0.5332, 0.1655, 0.5402, 0.3467, 0.5213, 0.3985, 0.5157, 0.4025, 0.5349, 0.3529, 0.5503, 0.2919, 0.527, 0.3467, 0.5213, 0.3529, 0.5503, 0.3003, 0.5666, 0.2322, 0.5332, 0.2919, 0.527, 0.3003, 0.5666, 0.2431, 0.5843, 0.1655, 0.5402, 0.2322, 0.5332, 0.2431, 0.5843, 0.1796, 0.604, 0.09097, 0.5485, 0.1655, 0.5402, 0.1796, 0.604, 0.1071, 0.6266, 0.001772, 0.5582, 0.09097, 0.5485, 0.1071, 0.6266, 0.02154, 0.6532, 0.4483, 0.5103, 0.4977, 0.5049, 0.4504, 0.5198, 0.3985, 0.5157, 0.4483, 0.5103, 0.4504, 0.5198, 0.4025, 0.5349, 0.1071, 0.6266, 0.1796, 0.604, 0.2055, 0.6635, 0.1382, 0.7003, 0.02154, 0.6532, 0.1071, 0.6266, 0.1382, 0.7003, 0.0595, 0.7431, 0.4504, 0.5198, 0.4977, 0.5049, 0.4542, 0.5288, 0.4025, 0.5349, 0.4504, 0.5198, 0.4542, 0.5288, 0.4102, 0.5528, 0.3529, 0.5503, 0.4025, 0.5349, 0.4102, 0.5528, 0.3646, 0.5776, 0.3003, 0.5666, 0.3529, 0.5503, 0.3646, 0.5776, 0.3162, 0.6038, 0.2431, 0.5843, 0.3003, 0.5666, 0.3162, 0.6038, 0.2637, 0.6322, 0.1796, 0.604, 0.2431, 0.5843, 0.2637, 0.6322, 0.2055, 0.6635, 0.3162, 0.6038, 0.3646, 0.5776, 0.3813, 0.6021, 0.339, 0.6372, 0.2637, 0.6322, 0.3162, 0.6038, 0.339, 0.6372, 0.293, 0.6752, 0.2055, 0.6635, 0.2637, 0.6322, 0.293, 0.6752, 0.2415, 0.7177, 0.1382, 0.7003, 0.2055, 0.6635, 0.2415, 0.7177, 0.1837, 0.766, 0.0595, 0.7431, 0.1382, 0.7003, 0.1837, 0.766, 0.1147, 0.8235, 0.4542, 0.5288, 0.4977, 0.5049, 0.4597, 0.5368, 0.4102, 0.5528, 0.4542, 0.5288, 0.4597, 0.5368, 0.4212, 0.5689, 0.3646, 0.5776, 0.4102, 0.5528, 0.4212, 0.5689, 0.3813, 0.6021, 0.1147, 0.8235, 0.1837, 0.766, 0.2404, 0.8222, 0.1842, 0.8915, 0.4597, 0.5368, 0.4977, 0.5049, 0.4666, 0.5436, 0.4212, 0.5689, 0.4597, 0.5368, 0.4666, 0.5436, 0.4352, 0.5826, 0.3813, 0.6021, 0.4212, 0.5689, 0.4352, 0.5826, 0.4025, 0.6228, 0.339, 0.6372, 0.3813, 0.6021, 0.4025, 0.6228, 0.3679, 0.6654, 0.293, 0.6752, 0.339, 0.6372, 0.3679, 0.6654, 0.3302, 0.7115, 0.2415, 0.7177, 0.293, 0.6752, 0.3302, 0.7115, 0.2882, 0.763, 0.1837, 0.766, 0.2415, 0.7177, 0.2882, 0.763, 0.2404, 0.8222])
me_sphere.materials.append(mat_material_001)
me_sphere.use_remesh_preserve_volume = False
me_sphere.use_remesh_preserve_attributes = False
me_sphere.use_mirror_vertex_groups = False
me_sphere.update()
me_plane_005 = bpy.data.meshes.new('Plane.005')
me_plane_005.from_pydata([(-0.2241, -1.0, -0.04127), (0.2241, -1.0, -0.04127), (-0.843, 1.0, -0.05753), (0.843, 1.0, -0.05753), (-1.0, -0.05394, 0.01348), (0.0, -1.049, 0.006471), (1.0, -0.05394, 0.01348), (0.0, 1.092, -0.003002), (0.0, -0.05394, 0.08812), (-0.7731, -0.5573, 0.0), (0.1121, -1.029, -0.004766), (1.053, 0.5, 0.01465), (-0.4215, 1.079, -0.02103), (-1.053, 0.5, 0.01465), (-0.1121, -1.029, -0.004766), (0.7731, -0.5573, 0.0), (0.4215, 1.079, -0.02103), (0.0, 0.5, 0.08644), (0.0, -0.5573, 0.07179), (-0.5, -0.05394, 0.04999), (0.5, -0.05394, 0.04999), (0.3866, -0.5573, 0.0365), (-0.3866, -0.5573, 0.0365), (-0.5264, 0.5, 0.05115), (0.5264, 0.5, 0.05115)], [], [(24, 11, 3, 16), (23, 17, 7, 12), (22, 18, 8, 19), (21, 15, 6, 20), (18, 21, 20, 8), (5, 10, 21, 18), (10, 1, 15, 21), (9, 22, 19, 4), (0, 14, 22, 9), (14, 5, 18, 22), (13, 23, 12, 2), (4, 19, 23, 13), (19, 8, 17, 23), (17, 24, 16, 7), (8, 20, 24, 17), (20, 6, 11, 24)])
_uv = me_plane_005.uv_layers.new(name='UVMap')
_uv.uv.foreach_set('vector', [0.7291, 0.2459, 0.7364, 9.905e-05, 0.9701, 0.1026, 0.9999, 0.3011, 0.7163, 0.7356, 0.7217, 0.4907, 0.9999, 0.498, 0.9896, 0.6946, 0.2252, 0.6586, 0.2311, 0.4779, 0.4649, 0.484, 0.4588, 0.7171, 0.2347, 0.2971, 0.2393, 0.1159, 0.4774, 0.01718, 0.4709, 0.2508, 0.2311, 0.4779, 0.2347, 0.2971, 0.4709, 0.2508, 0.4649, 0.484, 9.905e-05, 0.4719, 0.01027, 0.4194, 0.2347, 0.2971, 0.2311, 0.4779, 0.01027, 0.4194, 0.02166, 0.3639, 0.2393, 0.1159, 0.2347, 0.2971, 0.2204, 0.8398, 0.2252, 0.6586, 0.4588, 0.7171, 0.453, 0.9508, 0.016, 0.5808, 0.007513, 0.5248, 0.2252, 0.6586, 0.2204, 0.8398, 0.007513, 0.5248, 9.905e-05, 0.4719, 0.2311, 0.4779, 0.2252, 0.6586, 0.7108, 0.9814, 0.7163, 0.7356, 0.9896, 0.6946, 0.9495, 0.8913, 0.453, 0.9508, 0.4588, 0.7171, 0.7163, 0.7356, 0.7108, 0.9814, 0.4588, 0.7171, 0.4649, 0.484, 0.7217, 0.4907, 0.7163, 0.7356, 0.7217, 0.4907, 0.7291, 0.2459, 0.9999, 0.3011, 0.9999, 0.498, 0.4649, 0.484, 0.4709, 0.2508, 0.7291, 0.2459, 0.7217, 0.4907, 0.4709, 0.2508, 0.4774, 0.01718, 0.7364, 9.905e-05, 0.7291, 0.2459])
me_plane_005.materials.append(mat_leaf)
me_plane_005.use_remesh_preserve_volume = False
me_plane_005.use_remesh_preserve_attributes = False
me_plane_005.use_mirror_vertex_groups = False
me_plane_005.update()
me_plane_004 = bpy.data.meshes.new('Plane.004')
me_plane_004.from_pydata([(-0.2241, -1.0, -0.04127), (0.2241, -1.0, -0.04127), (-0.843, 1.0, -0.05753), (0.843, 1.0, -0.05753), (-1.0, -0.05394, 0.01348), (0.0, -1.049, 0.006471), (1.0, -0.05394, 0.01348), (0.0, 1.092, -0.003002), (0.0, -0.05394, 0.08812), (-0.7731, -0.5573, 0.0), (0.1121, -1.029, -0.004766), (1.053, 0.5, 0.01465), (-0.4215, 1.079, -0.02103), (-1.053, 0.5, 0.01465), (-0.1121, -1.029, -0.004766), (0.7731, -0.5573, 0.0), (0.4215, 1.079, -0.02103), (0.0, 0.5, 0.08644), (0.0, -0.5573, 0.07179), (-0.5, -0.05394, 0.04999), (0.5, -0.05394, 0.04999), (0.3866, -0.5573, 0.0365), (-0.3866, -0.5573, 0.0365), (-0.5264, 0.5, 0.05115), (0.5264, 0.5, 0.05115)], [], [(24, 11, 3, 16), (23, 17, 7, 12), (22, 18, 8, 19), (21, 15, 6, 20), (18, 21, 20, 8), (5, 10, 21, 18), (10, 1, 15, 21), (9, 22, 19, 4), (0, 14, 22, 9), (14, 5, 18, 22), (13, 23, 12, 2), (4, 19, 23, 13), (19, 8, 17, 23), (17, 24, 16, 7), (8, 20, 24, 17), (20, 6, 11, 24)])
_uv = me_plane_004.uv_layers.new(name='UVMap')
_uv.uv.foreach_set('vector', [0.7291, 0.2459, 0.7364, 9.905e-05, 0.9701, 0.1026, 0.9999, 0.3011, 0.7163, 0.7356, 0.7217, 0.4907, 0.9999, 0.498, 0.9896, 0.6946, 0.2252, 0.6586, 0.2311, 0.4779, 0.4649, 0.484, 0.4588, 0.7171, 0.2347, 0.2971, 0.2393, 0.1159, 0.4774, 0.01718, 0.4709, 0.2508, 0.2311, 0.4779, 0.2347, 0.2971, 0.4709, 0.2508, 0.4649, 0.484, 9.905e-05, 0.4719, 0.01027, 0.4194, 0.2347, 0.2971, 0.2311, 0.4779, 0.01027, 0.4194, 0.02166, 0.3639, 0.2393, 0.1159, 0.2347, 0.2971, 0.2204, 0.8398, 0.2252, 0.6586, 0.4588, 0.7171, 0.453, 0.9508, 0.016, 0.5808, 0.007513, 0.5248, 0.2252, 0.6586, 0.2204, 0.8398, 0.007513, 0.5248, 9.905e-05, 0.4719, 0.2311, 0.4779, 0.2252, 0.6586, 0.7108, 0.9814, 0.7163, 0.7356, 0.9896, 0.6946, 0.9495, 0.8913, 0.453, 0.9508, 0.4588, 0.7171, 0.7163, 0.7356, 0.7108, 0.9814, 0.4588, 0.7171, 0.4649, 0.484, 0.7217, 0.4907, 0.7163, 0.7356, 0.7217, 0.4907, 0.7291, 0.2459, 0.9999, 0.3011, 0.9999, 0.498, 0.4649, 0.484, 0.4709, 0.2508, 0.7291, 0.2459, 0.7217, 0.4907, 0.4709, 0.2508, 0.4774, 0.01718, 0.7364, 9.905e-05, 0.7291, 0.2459])
me_plane_004.materials.append(mat_leaf)
me_plane_004.use_remesh_preserve_volume = False
me_plane_004.use_remesh_preserve_attributes = False
me_plane_004.use_mirror_vertex_groups = False
me_plane_004.update()
me_plane_003 = bpy.data.meshes.new('Plane.003')
me_plane_003.from_pydata([(-0.1271, -0.9415, -0.4029), (0.3211, -0.9415, -0.4029), (-0.843, 1.0, -0.05753), (0.843, 1.0, -0.05753), (-1.0, -0.05394, 0.01348), (0.09703, -0.999, -0.3766), (1.0, -0.05394, 0.01348), (0.0, 1.092, -0.003002), (0.0, -0.05394, 0.08812), (-0.7419, -0.5145, -0.1152), (0.2091, -0.977, -0.3793), (1.053, 0.5, 0.01465), (-0.4215, 1.079, -0.02103), (-1.053, 0.5, 0.01465), (-0.01503, -0.977, -0.3793), (0.8044, -0.5145, -0.1152), (0.4215, 1.079, -0.02103), (0.0, 0.5, 0.08644), (0.03128, -0.53, -0.04656), (-0.5, -0.05394, 0.04999), (0.5, -0.05394, 0.04999), (0.4179, -0.5224, -0.08031), (-0.3553, -0.5224, -0.08031), (-0.5264, 0.5, 0.05115), (0.5264, 0.5, 0.05115)], [], [(24, 11, 3, 16), (23, 17, 7, 12), (22, 18, 8, 19), (21, 15, 6, 20), (18, 21, 20, 8), (5, 10, 21, 18), (10, 1, 15, 21), (9, 22, 19, 4), (0, 14, 22, 9), (14, 5, 18, 22), (13, 23, 12, 2), (4, 19, 23, 13), (19, 8, 17, 23), (17, 24, 16, 7), (8, 20, 24, 17), (20, 6, 11, 24)])
_uv = me_plane_003.uv_layers.new(name='UVMap')
_uv.uv.foreach_set('vector', [0.6014, 0.7157, 0.7756, 0.8708, 0.5582, 0.9781, 0.3957, 0.8782, 0.2563, 0.4065, 0.429, 0.561, 0.253, 0.7573, 0.1172, 0.6288, 0.6185, 0.1159, 0.743, 0.2309, 0.5901, 0.3812, 0.4285, 0.2333, 0.8708, 0.3423, 0.9999, 0.4559, 0.9211, 0.6717, 0.7546, 0.5256, 0.743, 0.2309, 0.8708, 0.3423, 0.7546, 0.5256, 0.5901, 0.3812, 0.9326, 0.06264, 0.9651, 0.1017, 0.8708, 0.3423, 0.743, 0.2309, 0.9651, 0.1017, 0.9999, 0.1419, 0.9999, 0.4559, 0.8708, 0.3423, 0.4917, 9.889e-05, 0.6185, 0.1159, 0.4285, 0.2333, 0.2649, 0.08375, 0.8471, 0.003736, 0.8903, 0.03452, 0.6185, 0.1159, 0.4917, 9.889e-05, 0.8903, 0.03452, 0.9326, 0.06264, 0.743, 0.2309, 0.6185, 0.1159, 0.08291, 0.2503, 0.2563, 0.4065, 0.1172, 0.6288, 9.889e-05, 0.4782, 0.2649, 0.08375, 0.4285, 0.2333, 0.2563, 0.4065, 0.08291, 0.2503, 0.4285, 0.2333, 0.5901, 0.3812, 0.429, 0.561, 0.2563, 0.4065, 0.429, 0.561, 0.6014, 0.7157, 0.3957, 0.8782, 0.253, 0.7573, 0.5901, 0.3812, 0.7546, 0.5256, 0.6014, 0.7157, 0.429, 0.561, 0.7546, 0.5256, 0.9211, 0.6717, 0.7756, 0.8708, 0.6014, 0.7157])
me_plane_003.materials.append(mat_leaf)
me_plane_003.use_remesh_preserve_volume = False
me_plane_003.use_remesh_preserve_attributes = False
me_plane_003.use_mirror_vertex_groups = False
me_plane_003.update()
me_plane_002 = bpy.data.meshes.new('Plane.002')
me_plane_002.from_pydata([(-0.2753, -0.7376, -0.2658), (0.1725, -0.7299, -0.2722), (-0.843, 1.0, -0.05753), (0.843, 1.0, -0.05753), (-1.0, -0.05394, 0.01348), (-0.04536, -0.7823, -0.2209), (0.9146, -0.01234, -0.03386), (0.0, 1.092, -0.003002), (0.0, -0.05394, 0.08812), (-0.8276, -0.4441, -0.1017), (0.06468, -0.7601, -0.2339), (0.9797, 0.5357, -0.02592), (-0.4215, 1.079, -0.02103), (-1.053, 0.5, 0.01465), (-0.1592, -0.764, -0.2307), (0.7172, -0.4177, -0.1238), (0.4215, 1.079, -0.02103), (0.0, 0.5, 0.08644), (-0.05, -0.4299, -0.04101), (-0.5, -0.05394, 0.04999), (0.5, -0.05394, 0.04999), (0.3337, -0.4238, -0.08179), (-0.4387, -0.437, -0.07075), (-0.5264, 0.5, 0.05115), (0.5264, 0.5, 0.05115)], [], [(24, 11, 3, 16), (23, 17, 7, 12), (22, 18, 8, 19), (21, 15, 6, 20), (18, 21, 20, 8), (5, 10, 21, 18), (10, 1, 15, 21), (9, 22, 19, 4), (0, 14, 22, 9), (14, 5, 18, 22), (13, 23, 12, 2), (4, 19, 23, 13), (19, 8, 17, 23), (17, 24, 16, 7), (8, 20, 24, 17), (20, 6, 11, 24)])
_uv = me_plane_002.uv_layers.new(name='UVMap')
_uv.uv.foreach_set('vector', [0.7749, 0.663, 0.9999, 0.6869, 0.9283, 0.9157, 0.7179, 0.9489, 0.2599, 0.6478, 0.5177, 0.6555, 0.5094, 0.9489, 0.3013, 0.9372, 0.3179, 0.1797, 0.5085, 0.1943, 0.5263, 0.3873, 0.2825, 0.3765, 0.6976, 0.1976, 0.8885, 0.2043, 0.9749, 0.4155, 0.7678, 0.3937, 0.5085, 0.1943, 0.6976, 0.1976, 0.7678, 0.3937, 0.5263, 0.3873, 0.5185, 9.74e-05, 0.5736, 0.009161, 0.6976, 0.1976, 0.5085, 0.1943, 0.5736, 0.009161, 0.6318, 0.01397, 0.8885, 0.2043, 0.6976, 0.1976, 0.1254, 0.167, 0.3179, 0.1797, 0.2825, 0.3765, 0.03582, 0.3665, 0.4001, 0.003058, 0.4614, 0.003809, 0.3179, 0.1797, 0.1254, 0.167, 0.4614, 0.003809, 0.5185, 9.74e-05, 0.5085, 0.1943, 0.3179, 0.1797, 9.74e-05, 0.6391, 0.2599, 0.6478, 0.3013, 0.9372, 0.09319, 0.8929, 0.03582, 0.3665, 0.2825, 0.3765, 0.2599, 0.6478, 9.74e-05, 0.6391, 0.2825, 0.3765, 0.5263, 0.3873, 0.5177, 0.6555, 0.2599, 0.6478, 0.5177, 0.6555, 0.7749, 0.663, 0.7179, 0.9489, 0.5094, 0.9489, 0.5263, 0.3873, 0.7678, 0.3937, 0.7749, 0.663, 0.5177, 0.6555, 0.7678, 0.3937, 0.9749, 0.4155, 0.9999, 0.6869, 0.7749, 0.663])
me_plane_002.materials.append(mat_leaf)
me_plane_002.use_remesh_preserve_volume = False
me_plane_002.use_remesh_preserve_attributes = False
me_plane_002.use_mirror_vertex_groups = False
me_plane_002.update()
me_plane_001 = bpy.data.meshes.new('Plane.001')
me_plane_001.from_pydata([(-0.2241, -1.0, -0.04127), (0.2241, -1.0, -0.04127), (-0.843, 1.0, -0.05753), (0.843, 1.0, -0.05753), (-1.0, -0.05394, 0.01348), (0.0, -1.049, 0.006471), (1.0, -0.05394, 0.01348), (0.0, 1.092, -0.003002), (0.0, -0.05394, 0.08812), (-0.7731, -0.5573, 0.0), (0.1121, -1.029, -0.004766), (1.053, 0.5, 0.01465), (-0.4215, 1.079, -0.02103), (-1.053, 0.5, 0.01465), (-0.1121, -1.029, -0.004766), (0.7731, -0.5573, 0.0), (0.4215, 1.079, -0.02103), (0.0, 0.5, 0.08644), (0.0, -0.5573, 0.07179), (-0.5, -0.05394, 0.04999), (0.5, -0.05394, 0.04999), (0.3866, -0.5573, 0.0365), (-0.3866, -0.5573, 0.0365), (-0.5264, 0.5, 0.05115), (0.5264, 0.5, 0.05115)], [], [(24, 11, 3, 16), (23, 17, 7, 12), (22, 18, 8, 19), (21, 15, 6, 20), (18, 21, 20, 8), (5, 10, 21, 18), (10, 1, 15, 21), (9, 22, 19, 4), (0, 14, 22, 9), (14, 5, 18, 22), (13, 23, 12, 2), (4, 19, 23, 13), (19, 8, 17, 23), (17, 24, 16, 7), (8, 20, 24, 17), (20, 6, 11, 24)])
_uv = me_plane_001.uv_layers.new(name='UVMap')
_uv.uv.foreach_set('vector', [0.7291, 0.2459, 0.7364, 9.905e-05, 0.9701, 0.1026, 0.9999, 0.3011, 0.7163, 0.7356, 0.7217, 0.4907, 0.9999, 0.498, 0.9896, 0.6946, 0.2252, 0.6586, 0.2311, 0.4779, 0.4649, 0.484, 0.4588, 0.7171, 0.2347, 0.2971, 0.2393, 0.1159, 0.4774, 0.01718, 0.4709, 0.2508, 0.2311, 0.4779, 0.2347, 0.2971, 0.4709, 0.2508, 0.4649, 0.484, 9.905e-05, 0.4719, 0.01027, 0.4194, 0.2347, 0.2971, 0.2311, 0.4779, 0.01027, 0.4194, 0.02166, 0.3639, 0.2393, 0.1159, 0.2347, 0.2971, 0.2204, 0.8398, 0.2252, 0.6586, 0.4588, 0.7171, 0.453, 0.9508, 0.016, 0.5808, 0.007513, 0.5248, 0.2252, 0.6586, 0.2204, 0.8398, 0.007513, 0.5248, 9.905e-05, 0.4719, 0.2311, 0.4779, 0.2252, 0.6586, 0.7108, 0.9814, 0.7163, 0.7356, 0.9896, 0.6946, 0.9495, 0.8913, 0.453, 0.9508, 0.4588, 0.7171, 0.7163, 0.7356, 0.7108, 0.9814, 0.4588, 0.7171, 0.4649, 0.484, 0.7217, 0.4907, 0.7163, 0.7356, 0.7217, 0.4907, 0.7291, 0.2459, 0.9999, 0.3011, 0.9999, 0.498, 0.4649, 0.484, 0.4709, 0.2508, 0.7291, 0.2459, 0.7217, 0.4907, 0.4709, 0.2508, 0.4774, 0.01718, 0.7364, 9.905e-05, 0.7291, 0.2459])
me_plane_001.materials.append(mat_leaf)
me_plane_001.use_remesh_preserve_volume = False
me_plane_001.use_remesh_preserve_attributes = False
me_plane_001.use_mirror_vertex_groups = False
me_plane_001.update()
me_plane = bpy.data.meshes.new('Plane')
me_plane.from_pydata([(-0.2241, -1.0, -0.04127), (0.2241, -1.0, -0.04127), (-0.843, 1.0, -0.05753), (0.843, 1.0, -0.05753), (-1.0, -0.05394, 0.01348), (0.0, -1.049, 0.006471), (1.0, -0.05394, 0.01348), (0.0, 1.092, -0.003002), (0.0, -0.05394, 0.08812), (-0.7731, -0.5573, 0.0), (0.1121, -1.029, -0.004766), (1.053, 0.5, 0.01465), (-0.4215, 1.079, -0.02103), (-1.053, 0.5, 0.01465), (-0.1121, -1.029, -0.004766), (0.7731, -0.5573, 0.0), (0.4215, 1.079, -0.02103), (0.0, 0.5, 0.08644), (0.0, -0.5573, 0.07179), (-0.5, -0.05394, 0.04999), (0.5, -0.05394, 0.04999), (0.3866, -0.5573, 0.0365), (-0.3866, -0.5573, 0.0365), (-0.5264, 0.5, 0.05115), (0.5264, 0.5, 0.05115)], [], [(24, 11, 3, 16), (23, 17, 7, 12), (22, 18, 8, 19), (21, 15, 6, 20), (18, 21, 20, 8), (5, 10, 21, 18), (10, 1, 15, 21), (9, 22, 19, 4), (0, 14, 22, 9), (14, 5, 18, 22), (13, 23, 12, 2), (4, 19, 23, 13), (19, 8, 17, 23), (17, 24, 16, 7), (8, 20, 24, 17), (20, 6, 11, 24)])
_uv = me_plane.uv_layers.new(name='UVMap')
_uv.uv.foreach_set('vector', [0.7291, 0.2459, 0.7364, 9.905e-05, 0.9701, 0.1026, 0.9999, 0.3011, 0.7163, 0.7356, 0.7217, 0.4907, 0.9999, 0.498, 0.9896, 0.6946, 0.2252, 0.6586, 0.2311, 0.4779, 0.4649, 0.484, 0.4588, 0.7171, 0.2347, 0.2971, 0.2393, 0.1159, 0.4774, 0.01718, 0.4709, 0.2508, 0.2311, 0.4779, 0.2347, 0.2971, 0.4709, 0.2508, 0.4649, 0.484, 9.905e-05, 0.4719, 0.01027, 0.4194, 0.2347, 0.2971, 0.2311, 0.4779, 0.01027, 0.4194, 0.02166, 0.3639, 0.2393, 0.1159, 0.2347, 0.2971, 0.2204, 0.8398, 0.2252, 0.6586, 0.4588, 0.7171, 0.453, 0.9508, 0.016, 0.5808, 0.007513, 0.5248, 0.2252, 0.6586, 0.2204, 0.8398, 0.007513, 0.5248, 9.905e-05, 0.4719, 0.2311, 0.4779, 0.2252, 0.6586, 0.7108, 0.9814, 0.7163, 0.7356, 0.9896, 0.6946, 0.9495, 0.8913, 0.453, 0.9508, 0.4588, 0.7171, 0.7163, 0.7356, 0.7108, 0.9814, 0.4588, 0.7171, 0.4649, 0.484, 0.7217, 0.4907, 0.7163, 0.7356, 0.7217, 0.4907, 0.7291, 0.2459, 0.9999, 0.3011, 0.9999, 0.498, 0.4649, 0.484, 0.4709, 0.2508, 0.7291, 0.2459, 0.7217, 0.4907, 0.4709, 0.2508, 0.4774, 0.01718, 0.7364, 9.905e-05, 0.7291, 0.2459])
me_plane.materials.append(mat_leaf)
me_plane.use_remesh_preserve_volume = False
me_plane.use_remesh_preserve_attributes = False
me_plane.use_mirror_vertex_groups = False
me_plane.update()
me_cylinder_001 = bpy.data.meshes.new('Cylinder.001')
me_cylinder_001.from_pydata([(6.062e-09, 1.403, -1.0), (0.0, 1.0, 1.0), (1.13, 0.7013, -1.0), (0.866, 0.5, 1.0), (1.13, -0.7013, -1.0), (0.866, -0.5044, 1.018), (-1.08e-07, -1.403, -1.0), (-8.742e-08, -1.003, 1.05), (-1.13, -0.7013, -1.0), (-0.866, -0.5044, 1.018), (-1.13, 0.7013, -1.0), (-0.866, 0.5, 1.0), (1.028, 0.6218, 1.061), (1e-08, 1.242, 1.021), (1.028, -0.6177, 1.141), (-9.376e-08, -1.237, 1.181), (-1.028, -0.6177, 1.141), (-1.028, 0.6218, 1.061), (0.7058, 0.666, 2.526), (-0.003768, 1.088, 2.429), (-0.7096, 0.6601, 2.528), (-0.7058, -0.1889, 2.724), (0.003758, -0.6104, 2.821), (0.7096, -0.183, 2.722), (1.008, 0.8205, 2.589), (-0.005146, 1.368, 2.444), (-1.013, 0.8125, 2.592), (-1.008, -0.2913, 2.886), (0.005157, -0.8392, 3.032), (1.013, -0.2833, 2.884), (-0.003125, 1.565, 4.1), (0.6557, 1.212, 4.246), (-0.6586, 1.206, 4.248), (-0.6553, 0.4943, 4.542), (0.003578, 0.1408, 4.688), (0.6591, 0.4994, 4.54), (-0.004105, 1.756, 4.172), (0.8521, 1.335, 4.348), (-0.856, 1.329, 4.351), (-0.8516, 0.4809, 4.706), (0.004606, 0.06012, 4.882), (0.8565, 0.4871, 4.703), (-0.002481, 1.906, 5.314), (0.5616, 1.646, 5.436), (-0.5637, 1.642, 5.438), (-0.5608, 1.117, 5.684), (0.003258, 0.8565, 5.806), (0.5645, 1.121, 5.682), (-0.003009, 2.045, 5.355), (0.6689, 1.741, 5.511), (-0.6715, 1.736, 5.513), (-0.6681, 1.124, 5.826), (0.003827, 0.8194, 5.981), (0.6724, 1.128, 5.823), (-0.001219, 2.241, 6.299), (0.3521, 2.065, 6.395), (-0.3528, 2.062, 6.397), (-0.351, 1.707, 6.591), (0.002376, 1.531, 6.688), (0.3539, 1.71, 6.59), (-0.001727, 2.352, 6.299), (0.4541, 2.136, 6.423), (-0.4552, 2.132, 6.425), (-0.4529, 1.697, 6.674), (0.00291, 1.481, 6.798), (0.4564, 1.7, 6.672), (-0.0006593, 2.541, 7.008), (0.2697, 2.416, 7.102), (-0.2697, 2.414, 7.104), (-0.2683, 2.16, 7.293), (0.002091, 2.035, 7.386), (0.2711, 2.162, 7.291), (-0.001111, 2.602, 6.997), (0.3602, 2.463, 7.119), (-0.3606, 2.461, 7.121), (-0.3587, 2.181, 7.366), (0.002565, 2.041, 7.487), (0.362, 2.183, 7.364), (0.000207, 2.748, 7.569), (0.1197, 2.716, 7.612), (-0.1186, 2.715, 7.612), (-0.118, 2.649, 7.698), (0.001422, 2.616, 7.74), (0.1203, 2.65, 7.697)], [], [(0, 1, 3, 2), (2, 3, 5, 4), (4, 5, 7, 6), (6, 7, 9, 8), (5, 3, 12, 14), (8, 9, 11, 10), (10, 11, 1, 0), (0, 2, 4, 6, 8, 10), (24, 25, 30, 31), (11, 9, 16, 17), (3, 1, 13, 12), (7, 5, 14, 15), (1, 11, 17, 13), (9, 7, 15, 16), (13, 19, 18, 12), (17, 20, 19, 13), (16, 21, 20, 17), (15, 22, 21, 16), (14, 23, 22, 15), (12, 18, 23, 14), (19, 25, 24, 18), (20, 26, 25, 19), (21, 27, 26, 20), (22, 28, 27, 21), (23, 29, 28, 22), (18, 24, 29, 23), (34, 35, 41, 40), (29, 24, 31, 35), (27, 28, 34, 33), (25, 26, 32, 30), (28, 29, 35, 34), (26, 27, 33, 32), (41, 37, 43, 47), (32, 33, 39, 38), (31, 30, 36, 37), (35, 31, 37, 41), (33, 34, 40, 39), (30, 32, 38, 36), (46, 47, 53, 52), (39, 40, 46, 45), (36, 38, 44, 42), (40, 41, 47, 46), (38, 39, 45, 44), (37, 36, 42, 43), (53, 49, 55, 59), (44, 45, 51, 50), (43, 42, 48, 49), (47, 43, 49, 53), (45, 46, 52, 51), (42, 44, 50, 48), (54, 56, 62, 60), (51, 52, 58, 57), (48, 50, 56, 54), (52, 53, 59, 58), (50, 51, 57, 56), (49, 48, 54, 55), (61, 60, 66, 67), (58, 59, 65, 64), (56, 57, 63, 62), (55, 54, 60, 61), (59, 55, 61, 65), (57, 58, 64, 63), (70, 71, 77, 76), (65, 61, 67, 71), (63, 64, 70, 69), (60, 62, 68, 66), (64, 65, 71, 70), (62, 63, 69, 68), (77, 73, 79, 83), (68, 69, 75, 74), (67, 66, 72, 73), (71, 67, 73, 77), (69, 70, 76, 75), (66, 68, 74, 72), (79, 78, 80, 81, 82, 83), (75, 76, 82, 81), (72, 74, 80, 78), (76, 77, 83, 82), (74, 75, 81, 80), (73, 72, 78, 79)])
_uv = me_cylinder_001.uv_layers.new(name='UVMap')
_uv.uv.foreach_set('vector', [0.4374, 0.2869, 0.6527, 0.3123, 0.6392, 0.3777, 0.4203, 0.3775, 0.4203, 0.3775, 0.6392, 0.3777, 0.6527, 0.4846, 0.4365, 0.527, 0.0, 0.8723, 0.01965, 0.6596, 0.1275, 0.6566, 0.1431, 0.8723, 0.4867, 0.0, 0.6708, 0.0657, 0.6378, 0.1681, 0.449, 0.1382, 0.4013, 0.3644, 0.3082, 0.3087, 0.3057, 0.2869, 0.4203, 0.3554, 0.449, 0.1382, 0.6378, 0.1681, 0.6766, 0.2426, 0.5053, 0.2426, 0.6278, 0.9519, 0.6435, 0.7399, 0.7517, 0.7402, 0.7716, 0.9519, 0.1911, 0.223, 0.1911, 0.07961, 0.32, 0.0, 0.449, 0.06381, 0.449, 0.2072, 0.32, 0.2869, 0.7763, 0.2869, 0.8432, 0.3123, 0.8172, 0.4854, 0.7725, 0.4742, 0.2117, 0.4689, 0.3047, 0.5246, 0.3057, 0.5455, 0.1911, 0.477, 0.3082, 0.3087, 0.2136, 0.3611, 0.1911, 0.3476, 0.3057, 0.2869, 0.3991, 0.4721, 0.4013, 0.3644, 0.4203, 0.3554, 0.4203, 0.4847, 0.2136, 0.3611, 0.2117, 0.4689, 0.1911, 0.477, 0.1911, 0.3476, 0.3047, 0.5246, 0.3991, 0.4721, 0.4203, 0.4847, 0.3057, 0.5455, 0.8288, 0.2104, 0.6815, 0.1809, 0.6914, 0.1278, 0.8538, 0.1334, 0.8432, 0.4442, 0.8708, 0.2869, 0.9603, 0.2945, 0.9731, 0.4442, 0.6278, 0.6538, 0.7963, 0.6722, 0.82, 0.7302, 0.68, 0.7399, 0.6534, 0.527, 0.82, 0.5857, 0.7963, 0.6722, 0.6278, 0.6538, 0.1911, 0.01527, 0.1533, 0.1745, 0.06373, 0.1715, 0.06259, 0.0, 0.8538, 0.1334, 0.6914, 0.1278, 0.6766, 0.03512, 0.8538, 0.0, 0.4471, 0.6921, 0.4203, 0.7065, 0.4203, 0.5827, 0.4507, 0.6034, 0.5234, 0.7378, 0.524, 0.7746, 0.4203, 0.7065, 0.4471, 0.6921, 0.6034, 0.6949, 0.6278, 0.7188, 0.524, 0.7746, 0.5234, 0.7378, 0.607, 0.6062, 0.6278, 0.595, 0.6278, 0.7188, 0.6034, 0.6949, 0.1533, 0.1745, 0.1748, 0.1982, 0.04939, 0.1946, 0.06373, 0.1715, 0.4507, 0.6034, 0.4203, 0.5827, 0.524, 0.527, 0.5306, 0.5605, 0.06634, 0.3666, 0.1487, 0.3635, 0.1642, 0.3849, 0.05924, 0.3874, 0.6527, 0.2879, 0.7763, 0.2869, 0.7725, 0.4742, 0.6898, 0.4854, 0.2613, 0.5455, 0.3856, 0.5637, 0.3305, 0.7582, 0.2496, 0.7419, 0.9457, 0.712, 0.82, 0.712, 0.8508, 0.527, 0.9331, 0.5325, 0.04939, 0.1946, 0.1748, 0.1982, 0.1487, 0.3635, 0.06634, 0.3666, 0.1911, 0.5842, 0.2613, 0.5455, 0.2496, 0.7419, 0.2039, 0.7582, 0.09951, 1.0, 0.0, 1.0, 0.01422, 0.8748, 0.07696, 0.8723, 0.8304, 0.903, 0.906, 0.903, 0.9065, 0.9242, 0.8166, 0.9243, 0.8304, 0.7612, 0.7926, 0.8321, 0.7716, 0.8322, 0.8166, 0.74, 0.9059, 0.7612, 0.8304, 0.7612, 0.8166, 0.74, 0.9065, 0.7399, 0.02233, 0.3363, 0.06634, 0.3666, 0.05924, 0.3874, 0.0, 0.3495, 0.7926, 0.8321, 0.8304, 0.903, 0.8166, 0.9243, 0.7716, 0.8322, 0.0804, 0.4826, 0.1489, 0.4803, 0.1571, 0.4975, 0.07565, 0.5012, 0.1911, 0.8616, 0.2066, 0.7582, 0.3327, 0.7962, 0.3209, 0.8634, 0.4203, 0.8781, 0.4348, 0.7746, 0.5553, 0.8126, 0.5449, 0.88, 0.05924, 0.3874, 0.1642, 0.3849, 0.1489, 0.4803, 0.0804, 0.4826, 0.2136, 0.9145, 0.1911, 0.8616, 0.3209, 0.8634, 0.3327, 0.8964, 0.4348, 0.9367, 0.4203, 0.8781, 0.5449, 0.88, 0.5553, 0.9194, 0.981, 0.8473, 0.9065, 0.8473, 0.9187, 0.7412, 0.9625, 0.7399, 0.5698, 0.8999, 0.6204, 0.9228, 0.6142, 0.9328, 0.5553, 0.9061, 0.6204, 0.7895, 0.5698, 0.8333, 0.556, 0.827, 0.6155, 0.7746, 0.1489, 0.4803, 0.1776, 0.4526, 0.1911, 0.4624, 0.1571, 0.4975, 0.0407, 0.457, 0.0804, 0.4826, 0.07565, 0.5012, 0.02823, 0.4698, 0.5698, 0.8333, 0.5698, 0.8999, 0.5553, 0.9061, 0.556, 0.827, 0.9185, 0.8964, 0.9372, 0.9344, 0.9294, 0.9455, 0.9065, 0.8965, 0.1811, 0.9794, 0.09951, 0.9794, 0.115, 0.8723, 0.159, 0.8723, 0.972, 0.04434, 0.972, 0.1255, 0.8675, 0.1002, 0.8688, 0.05636, 0.07565, 0.5012, 0.1571, 0.4975, 0.1405, 0.5701, 0.09661, 0.5737, 0.972, 0.1255, 0.9508, 0.1623, 0.8538, 0.1218, 0.8675, 0.1002, 0.9508, 0.0, 0.972, 0.04434, 0.8688, 0.05636, 0.8564, 0.03418, 0.8764, 0.274, 0.8575, 0.2465, 0.9348, 0.2319, 0.9482, 0.2477, 0.09661, 0.5737, 0.1405, 0.5701, 0.1484, 0.581, 0.09239, 0.5855, 0.9372, 0.9344, 0.9746, 0.9344, 0.9752, 0.9454, 0.9294, 0.9455, 0.9372, 0.8584, 0.9185, 0.8964, 0.9065, 0.8965, 0.9294, 0.8474, 0.9746, 0.8584, 0.9372, 0.8584, 0.9294, 0.8474, 0.9752, 0.8473, 0.07271, 0.5555, 0.09661, 0.5737, 0.09239, 0.5855, 0.061, 0.5622, 0.1081, 0.6459, 0.1416, 0.641, 0.15, 0.6506, 0.1067, 0.6566, 1.0, 0.612, 0.9457, 0.612, 0.9558, 0.531, 0.9898, 0.527, 0.3889, 0.9191, 0.3334, 0.91, 0.3572, 0.8262, 0.3903, 0.8334, 0.8575, 0.2465, 0.8538, 0.1906, 0.9348, 0.1982, 0.9348, 0.2319, 0.09239, 0.5855, 0.1484, 0.581, 0.1416, 0.641, 0.1081, 0.6459, 0.8538, 0.1906, 0.869, 0.1623, 0.9482, 0.1803, 0.9348, 0.1982, 0.7168, 0.275, 0.6766, 0.275, 0.6917, 0.2126, 0.7032, 0.2104, 0.3944, 0.6095, 0.4185, 0.6204, 0.4121, 0.6282, 0.3856, 0.6163, 0.4185, 0.5565, 0.3944, 0.5776, 0.3885, 0.575, 0.4179, 0.5455, 0.1416, 0.641, 0.1567, 0.6202, 0.1673, 0.6237, 0.15, 0.6506, 0.3903, 0.8334, 0.3572, 0.8262, 0.3563, 0.8174, 0.3988, 0.8286, 0.3944, 0.5776, 0.3944, 0.6095, 0.3856, 0.6163, 0.3885, 0.575, 0.8992, 0.5226, 0.8992, 0.5123, 0.9085, 0.502, 0.9178, 0.502, 0.9178, 0.5123, 0.9085, 0.5226, 0.3988, 0.8286, 0.3563, 0.8174, 0.3855, 0.76, 0.3988, 0.7647, 0.8434, 0.4824, 0.8713, 0.4488, 0.9085, 0.502, 0.8992, 0.5123, 0.3563, 0.8174, 0.3327, 0.8087, 0.3769, 0.7582, 0.3855, 0.76, 0.8713, 0.4488, 0.899, 0.4442, 0.9178, 0.502, 0.9085, 0.502, 0.8432, 0.5113, 0.8434, 0.4824, 0.8992, 0.5123, 0.8992, 0.5226])
me_cylinder_001.materials.append(mat_trunk_001)
me_cylinder_001.use_remesh_preserve_volume = False
me_cylinder_001.use_remesh_preserve_attributes = False
me_cylinder_001.use_mirror_vertex_groups = False
me_cylinder_001.update()

# ---- objects
ob_sun = bpy.data.objects.new('Sun', light_sun)
ob_camera = bpy.data.objects.new('Camera', cam_camera)
ob_beach = bpy.data.objects.new('Beach', me_sphere)
ob_leaf6 = bpy.data.objects.new('Leaf6', me_plane_005)
ob_leaf5 = bpy.data.objects.new('Leaf5', me_plane_004)
ob_leaf4 = bpy.data.objects.new('Leaf4', me_plane_003)
ob_leaf2 = bpy.data.objects.new('Leaf2', me_plane_002)
ob_leaf1 = bpy.data.objects.new('Leaf1', me_plane_001)
ob_leaf3 = bpy.data.objects.new('Leaf3', me_plane)
ob_trunk = bpy.data.objects.new('Trunk', me_cylinder_001)

# ---- transforms, parenting, visibility, modifiers, constraints
ob_sun.location = (0.0, 0.0, 20.0)
ob_sun.rotation_euler = (0.6615, 0.005236, 0.0)
ob_sun.lineart.crease_threshold = 0.0
ob_camera.location = (-1.69, -18.55, 9.009)
ob_camera.rotation_euler = (1.37, -1.176e-06, 0.0)
ob_camera.lineart.crease_threshold = 0.0
ob_beach.location = (-1.824, 0.0, 0.0)
ob_beach.scale = (5.765, 2.629, 1.0)
ob_beach.lineart.crease_threshold = 0.0
ob_leaf6.location = (0.4116, 0.3982, 10.11)
ob_leaf6.rotation_euler = (-0.5002, 0.8653, 4.093)
ob_leaf6.scale = (0.8727, 2.202, 1.969)
ob_leaf6.lineart.crease_threshold = 0.0
ob_leaf5.location = (1.236, -1.193, 7.88)
ob_leaf5.rotation_euler = (-5.389, 0.4084, -0.4065)
ob_leaf5.scale = (0.8727, 2.093, 1.969)
ob_leaf5.lineart.crease_threshold = 0.0
ob_leaf4.location = (0.1123, 0.8601, 8.914)
ob_leaf4.rotation_euler = (0.3856, 0.8281, 4.667)
ob_leaf4.scale = (0.8727, 2.261, 1.969)
ob_leaf4.lineart.crease_threshold = 0.0
ob_leaf2.location = (3.792, 1.667, 10.24)
ob_leaf2.rotation_euler = (-0.6028, -0.5826, 2.863)
ob_leaf2.scale = (0.8727, 2.196, 1.969)
ob_leaf2.lineart.crease_threshold = 0.0
ob_leaf1.location = (3.817, -0.02709, 7.607)
ob_leaf1.rotation_euler = (1.137, -0.3558, 0.9543)
ob_leaf1.scale = (0.8727, 1.883, 1.969)
ob_leaf1.lineart.crease_threshold = 0.0
ob_leaf3.location = (3.006, -1.242, 7.48)
ob_leaf3.rotation_euler = (1.025, -0.1029, 0.2358)
ob_leaf3.scale = (0.8727, 2.026, 1.969)
ob_leaf3.lineart.crease_threshold = 0.0
ob_trunk.location = (0.0, 0.0, 1.717)
ob_trunk.rotation_euler = (0.0, -0.0, -1.571)
ob_trunk.lineart.crease_threshold = 0.0

# ---- collection membership
col_collection_1.objects.link(ob_sun)
col_collection_1.objects.link(ob_camera)
col_collection_1.objects.link(ob_beach)
col_collection_1.objects.link(ob_leaf6)
col_collection_1.objects.link(ob_leaf5)
col_collection_1.objects.link(ob_leaf4)
col_collection_1.objects.link(ob_leaf2)
col_collection_1.objects.link(ob_leaf1)
col_collection_1.objects.link(ob_leaf3)
col_collection_1.objects.link(ob_trunk)

# ---- scene / render settings (as saved in the file)
scene.camera = ob_camera
scene.frame_start = 1; scene.frame_end = 250; scene.frame_set(1)
scene.render.engine = 'BLENDER_EEVEE_NEXT'
scene.render.resolution_x = 1500
scene.render.resolution_y = 1100
scene.render.fps = 60
scene.render.dither_intensity = 0.0
scene.cycles.use_denoising = False
scene.cycles.samples = 128
scene.cycles.sampling_pattern = 'TABULATED_SOBOL'
scene.cycles.light_sampling_threshold = 0.0
scene.cycles.use_adaptive_sampling = False
scene.cycles.use_light_tree = False
scene.cycles.blur_glossy = 0.0
scene.cycles.sample_clamp_indirect = 0.0
scene.view_settings.view_transform = 'Standard'
bpy.context.view_layer.update()
